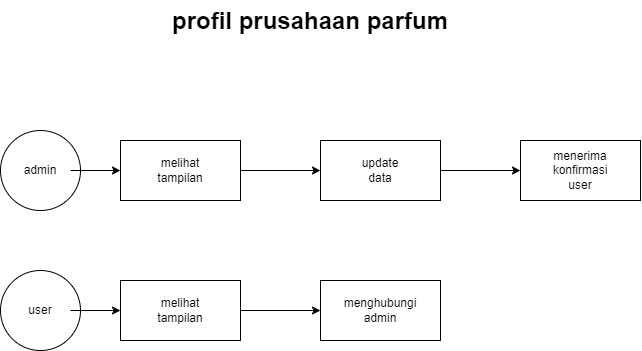

The diagram above was exported from draw.io. Its source (the exported page's mxGraphModel, read from the mxfile embedded in the PNG):
<mxGraphModel dx="1134" dy="704" grid="1" gridSize="10" guides="1" tooltips="1" connect="1" arrows="1" fold="1" page="1" pageScale="1" pageWidth="850" pageHeight="1100" background="#FFFFFF" math="0" shadow="0">
  <root>
    <mxCell id="0" />
    <mxCell id="1" parent="0" />
    <mxCell id="DYuWf6a-owUCottvh-op-1" value="&lt;h1 style=&quot;margin-top: 0px;&quot;&gt;profil prusahaan parfum&lt;/h1&gt;&lt;p&gt;&lt;br&gt;&lt;/p&gt;" style="text;html=1;whiteSpace=wrap;overflow=hidden;rounded=0;" vertex="1" parent="1">
      <mxGeometry x="310" y="140" width="340" height="120" as="geometry" />
    </mxCell>
    <mxCell id="DYuWf6a-owUCottvh-op-2" value="" style="ellipse;whiteSpace=wrap;html=1;aspect=fixed;" vertex="1" parent="1">
      <mxGeometry x="140" y="270" width="80" height="80" as="geometry" />
    </mxCell>
    <mxCell id="DYuWf6a-owUCottvh-op-7" value="" style="edgeStyle=orthogonalEdgeStyle;rounded=0;orthogonalLoop=1;jettySize=auto;html=1;" edge="1" parent="1" source="DYuWf6a-owUCottvh-op-3" target="DYuWf6a-owUCottvh-op-6">
      <mxGeometry relative="1" as="geometry" />
    </mxCell>
    <mxCell id="DYuWf6a-owUCottvh-op-3" value="admin" style="text;html=1;align=center;verticalAlign=middle;whiteSpace=wrap;rounded=0;" vertex="1" parent="1">
      <mxGeometry x="150" y="295" width="60" height="30" as="geometry" />
    </mxCell>
    <mxCell id="DYuWf6a-owUCottvh-op-10" value="" style="edgeStyle=orthogonalEdgeStyle;rounded=0;orthogonalLoop=1;jettySize=auto;html=1;" edge="1" parent="1" source="DYuWf6a-owUCottvh-op-6" target="DYuWf6a-owUCottvh-op-9">
      <mxGeometry relative="1" as="geometry" />
    </mxCell>
    <mxCell id="DYuWf6a-owUCottvh-op-6" value="" style="whiteSpace=wrap;html=1;" vertex="1" parent="1">
      <mxGeometry x="260" y="280" width="120" height="60" as="geometry" />
    </mxCell>
    <mxCell id="DYuWf6a-owUCottvh-op-8" value="melihat tampilan" style="text;html=1;align=center;verticalAlign=middle;whiteSpace=wrap;rounded=0;" vertex="1" parent="1">
      <mxGeometry x="290" y="295" width="60" height="30" as="geometry" />
    </mxCell>
    <mxCell id="DYuWf6a-owUCottvh-op-13" value="" style="edgeStyle=orthogonalEdgeStyle;rounded=0;orthogonalLoop=1;jettySize=auto;html=1;" edge="1" parent="1" source="DYuWf6a-owUCottvh-op-9" target="DYuWf6a-owUCottvh-op-12">
      <mxGeometry relative="1" as="geometry" />
    </mxCell>
    <mxCell id="DYuWf6a-owUCottvh-op-9" value="" style="whiteSpace=wrap;html=1;" vertex="1" parent="1">
      <mxGeometry x="460" y="280" width="120" height="60" as="geometry" />
    </mxCell>
    <mxCell id="DYuWf6a-owUCottvh-op-11" value="update data" style="text;html=1;align=center;verticalAlign=middle;whiteSpace=wrap;rounded=0;" vertex="1" parent="1">
      <mxGeometry x="490" y="295" width="60" height="30" as="geometry" />
    </mxCell>
    <mxCell id="DYuWf6a-owUCottvh-op-12" value="" style="whiteSpace=wrap;html=1;" vertex="1" parent="1">
      <mxGeometry x="660" y="280" width="120" height="60" as="geometry" />
    </mxCell>
    <mxCell id="DYuWf6a-owUCottvh-op-14" value="menerima konfirmasi user" style="text;html=1;align=center;verticalAlign=middle;whiteSpace=wrap;rounded=0;" vertex="1" parent="1">
      <mxGeometry x="690" y="295" width="60" height="30" as="geometry" />
    </mxCell>
    <mxCell id="DYuWf6a-owUCottvh-op-15" value="" style="ellipse;whiteSpace=wrap;html=1;aspect=fixed;" vertex="1" parent="1">
      <mxGeometry x="140" y="410" width="80" height="80" as="geometry" />
    </mxCell>
    <mxCell id="DYuWf6a-owUCottvh-op-16" value="" style="edgeStyle=orthogonalEdgeStyle;rounded=0;orthogonalLoop=1;jettySize=auto;html=1;" edge="1" source="DYuWf6a-owUCottvh-op-17" target="DYuWf6a-owUCottvh-op-19" parent="1">
      <mxGeometry relative="1" as="geometry" />
    </mxCell>
    <mxCell id="DYuWf6a-owUCottvh-op-17" value="user" style="text;html=1;align=center;verticalAlign=middle;whiteSpace=wrap;rounded=0;" vertex="1" parent="1">
      <mxGeometry x="150" y="435" width="60" height="30" as="geometry" />
    </mxCell>
    <mxCell id="DYuWf6a-owUCottvh-op-18" value="" style="edgeStyle=orthogonalEdgeStyle;rounded=0;orthogonalLoop=1;jettySize=auto;html=1;" edge="1" source="DYuWf6a-owUCottvh-op-19" target="DYuWf6a-owUCottvh-op-22" parent="1">
      <mxGeometry relative="1" as="geometry" />
    </mxCell>
    <mxCell id="DYuWf6a-owUCottvh-op-19" value="" style="whiteSpace=wrap;html=1;" vertex="1" parent="1">
      <mxGeometry x="260" y="420" width="120" height="60" as="geometry" />
    </mxCell>
    <mxCell id="DYuWf6a-owUCottvh-op-20" value="melihat tampilan" style="text;html=1;align=center;verticalAlign=middle;whiteSpace=wrap;rounded=0;" vertex="1" parent="1">
      <mxGeometry x="290" y="435" width="60" height="30" as="geometry" />
    </mxCell>
    <mxCell id="DYuWf6a-owUCottvh-op-22" value="" style="whiteSpace=wrap;html=1;" vertex="1" parent="1">
      <mxGeometry x="460" y="420" width="120" height="60" as="geometry" />
    </mxCell>
    <mxCell id="DYuWf6a-owUCottvh-op-23" value="menghubungi admin" style="text;html=1;align=center;verticalAlign=middle;whiteSpace=wrap;rounded=0;" vertex="1" parent="1">
      <mxGeometry x="490" y="435" width="60" height="30" as="geometry" />
    </mxCell>
  </root>
</mxGraphModel>